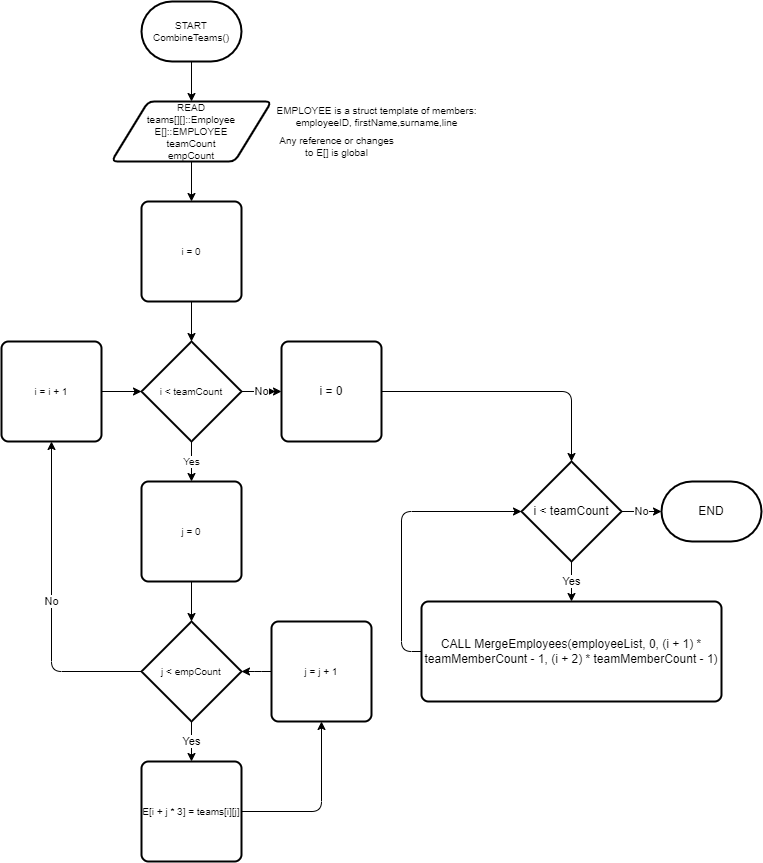

The diagram above was exported from draw.io. Its source (the exported page's mxGraphModel, read from the mxfile embedded in the PNG):
<mxGraphModel dx="1185" dy="1898" grid="1" gridSize="10" guides="1" tooltips="1" connect="1" arrows="1" fold="1" page="1" pageScale="1" pageWidth="827" pageHeight="1169" background="none" math="0" shadow="0">
  <root>
    <mxCell id="0" />
    <mxCell id="1" parent="0" />
    <mxCell id="nZi0Vi4gN70rbQZF-AJc-25" style="edgeStyle=orthogonalEdgeStyle;rounded=1;orthogonalLoop=1;jettySize=auto;html=1;" parent="1" source="nZi0Vi4gN70rbQZF-AJc-1" target="nZi0Vi4gN70rbQZF-AJc-2" edge="1">
      <mxGeometry relative="1" as="geometry" />
    </mxCell>
    <mxCell id="nZi0Vi4gN70rbQZF-AJc-1" value="START&lt;br&gt;CombineTeams()" style="strokeWidth=2;html=1;shape=mxgraph.flowchart.terminator;whiteSpace=wrap;fontSize=10;rounded=1;" parent="1" vertex="1">
      <mxGeometry x="190" y="-1120" width="100" height="60" as="geometry" />
    </mxCell>
    <mxCell id="nZi0Vi4gN70rbQZF-AJc-27" style="edgeStyle=orthogonalEdgeStyle;rounded=1;orthogonalLoop=1;jettySize=auto;html=1;entryX=0.5;entryY=0;entryDx=0;entryDy=0;" parent="1" source="nZi0Vi4gN70rbQZF-AJc-2" target="nZi0Vi4gN70rbQZF-AJc-8" edge="1">
      <mxGeometry relative="1" as="geometry" />
    </mxCell>
    <mxCell id="nZi0Vi4gN70rbQZF-AJc-2" value="READ&lt;br&gt;teams[][]::Employee&lt;br&gt;E[]::EMPLOYEE&lt;br&gt;teamCount&lt;br&gt;empCount" style="shape=parallelogram;html=1;strokeWidth=2;perimeter=parallelogramPerimeter;whiteSpace=wrap;rounded=1;arcSize=12;size=0.23;fontSize=10;" parent="1" vertex="1">
      <mxGeometry x="160" y="-1020" width="160" height="60" as="geometry" />
    </mxCell>
    <mxCell id="nZi0Vi4gN70rbQZF-AJc-3" value="Yes" style="edgeStyle=orthogonalEdgeStyle;rounded=1;orthogonalLoop=1;jettySize=auto;html=1;entryX=0.5;entryY=0;entryDx=0;entryDy=0;fontSize=10;" parent="1" source="nZi0Vi4gN70rbQZF-AJc-4" target="nZi0Vi4gN70rbQZF-AJc-10" edge="1">
      <mxGeometry relative="1" as="geometry" />
    </mxCell>
    <mxCell id="nZi0Vi4gN70rbQZF-AJc-29" value="" style="edgeStyle=orthogonalEdgeStyle;rounded=1;orthogonalLoop=1;jettySize=auto;html=1;" parent="1" source="nZi0Vi4gN70rbQZF-AJc-4" edge="1">
      <mxGeometry relative="1" as="geometry">
        <mxPoint x="324" y="-730" as="targetPoint" />
      </mxGeometry>
    </mxCell>
    <mxCell id="nZi0Vi4gN70rbQZF-AJc-4" value="i &amp;lt; teamCount" style="strokeWidth=2;html=1;shape=mxgraph.flowchart.decision;whiteSpace=wrap;fontSize=10;rounded=1;" parent="1" vertex="1">
      <mxGeometry x="190" y="-780" width="100" height="100" as="geometry" />
    </mxCell>
    <mxCell id="nZi0Vi4gN70rbQZF-AJc-18" value="Yes" style="edgeStyle=orthogonalEdgeStyle;rounded=1;orthogonalLoop=1;jettySize=auto;html=1;entryX=0.5;entryY=0;entryDx=0;entryDy=0;" parent="1" source="nZi0Vi4gN70rbQZF-AJc-6" target="nZi0Vi4gN70rbQZF-AJc-11" edge="1">
      <mxGeometry relative="1" as="geometry" />
    </mxCell>
    <mxCell id="3-FCvKoS_HzwMqGT_wc9-5" value="No" style="edgeStyle=orthogonalEdgeStyle;rounded=1;orthogonalLoop=1;jettySize=auto;html=1;entryX=0.5;entryY=1;entryDx=0;entryDy=0;" edge="1" parent="1" source="nZi0Vi4gN70rbQZF-AJc-6" target="nZi0Vi4gN70rbQZF-AJc-15">
      <mxGeometry relative="1" as="geometry" />
    </mxCell>
    <mxCell id="nZi0Vi4gN70rbQZF-AJc-6" value="j &amp;lt; empCount" style="strokeWidth=2;html=1;shape=mxgraph.flowchart.decision;whiteSpace=wrap;fontSize=10;rounded=1;" parent="1" vertex="1">
      <mxGeometry x="190" y="-500" width="100" height="100" as="geometry" />
    </mxCell>
    <mxCell id="nZi0Vi4gN70rbQZF-AJc-7" style="edgeStyle=orthogonalEdgeStyle;rounded=1;orthogonalLoop=1;jettySize=auto;html=1;entryX=0.5;entryY=0;entryDx=0;entryDy=0;entryPerimeter=0;fontSize=10;" parent="1" source="nZi0Vi4gN70rbQZF-AJc-8" target="nZi0Vi4gN70rbQZF-AJc-4" edge="1">
      <mxGeometry relative="1" as="geometry" />
    </mxCell>
    <mxCell id="nZi0Vi4gN70rbQZF-AJc-24" value="No" style="edgeStyle=orthogonalEdgeStyle;rounded=1;orthogonalLoop=1;jettySize=auto;html=1;entryX=0;entryY=0.5;entryDx=0;entryDy=0;exitX=1;exitY=0.5;exitDx=0;exitDy=0;exitPerimeter=0;" parent="1" source="nZi0Vi4gN70rbQZF-AJc-4" target="3" edge="1">
      <mxGeometry relative="1" as="geometry">
        <mxPoint x="324" y="-730" as="targetPoint" />
      </mxGeometry>
    </mxCell>
    <mxCell id="nZi0Vi4gN70rbQZF-AJc-8" value="i = 0" style="rounded=1;whiteSpace=wrap;html=1;absoluteArcSize=1;arcSize=14;strokeWidth=2;fontSize=10;direction=east;" parent="1" vertex="1">
      <mxGeometry x="190" y="-920" width="100" height="100" as="geometry" />
    </mxCell>
    <mxCell id="nZi0Vi4gN70rbQZF-AJc-9" style="edgeStyle=orthogonalEdgeStyle;rounded=1;orthogonalLoop=1;jettySize=auto;html=1;entryX=0.5;entryY=0;entryDx=0;entryDy=0;entryPerimeter=0;" parent="1" source="nZi0Vi4gN70rbQZF-AJc-10" target="nZi0Vi4gN70rbQZF-AJc-6" edge="1">
      <mxGeometry relative="1" as="geometry" />
    </mxCell>
    <mxCell id="nZi0Vi4gN70rbQZF-AJc-10" value="j = 0" style="rounded=1;whiteSpace=wrap;html=1;absoluteArcSize=1;arcSize=14;strokeWidth=2;fontSize=10;" parent="1" vertex="1">
      <mxGeometry x="190" y="-640" width="100" height="100" as="geometry" />
    </mxCell>
    <mxCell id="3-FCvKoS_HzwMqGT_wc9-6" style="edgeStyle=orthogonalEdgeStyle;rounded=1;orthogonalLoop=1;jettySize=auto;html=1;entryX=0.5;entryY=1;entryDx=0;entryDy=0;" edge="1" parent="1" source="nZi0Vi4gN70rbQZF-AJc-11" target="nZi0Vi4gN70rbQZF-AJc-13">
      <mxGeometry relative="1" as="geometry" />
    </mxCell>
    <mxCell id="nZi0Vi4gN70rbQZF-AJc-11" value="E[i + j * 3] = teams[i][j]" style="rounded=1;whiteSpace=wrap;html=1;absoluteArcSize=1;arcSize=14;strokeWidth=2;fontSize=10;" parent="1" vertex="1">
      <mxGeometry x="190" y="-360" width="100" height="100" as="geometry" />
    </mxCell>
    <mxCell id="nZi0Vi4gN70rbQZF-AJc-12" style="edgeStyle=orthogonalEdgeStyle;rounded=1;orthogonalLoop=1;jettySize=auto;html=1;entryX=1;entryY=0.5;entryDx=0;entryDy=0;entryPerimeter=0;" parent="1" source="nZi0Vi4gN70rbQZF-AJc-13" target="nZi0Vi4gN70rbQZF-AJc-6" edge="1">
      <mxGeometry relative="1" as="geometry" />
    </mxCell>
    <mxCell id="nZi0Vi4gN70rbQZF-AJc-13" value="j = j + 1" style="rounded=1;whiteSpace=wrap;html=1;absoluteArcSize=1;arcSize=14;strokeWidth=2;fontSize=10;" parent="1" vertex="1">
      <mxGeometry x="320" y="-500" width="100" height="100" as="geometry" />
    </mxCell>
    <mxCell id="nZi0Vi4gN70rbQZF-AJc-14" style="edgeStyle=orthogonalEdgeStyle;rounded=1;orthogonalLoop=1;jettySize=auto;html=1;entryX=0;entryY=0.5;entryDx=0;entryDy=0;entryPerimeter=0;" parent="1" source="nZi0Vi4gN70rbQZF-AJc-15" target="nZi0Vi4gN70rbQZF-AJc-4" edge="1">
      <mxGeometry relative="1" as="geometry" />
    </mxCell>
    <mxCell id="nZi0Vi4gN70rbQZF-AJc-15" value="i = i + 1" style="rounded=1;whiteSpace=wrap;html=1;absoluteArcSize=1;arcSize=14;strokeWidth=2;fontSize=10;direction=east;" parent="1" vertex="1">
      <mxGeometry x="50" y="-780" width="100" height="100" as="geometry" />
    </mxCell>
    <mxCell id="nZi0Vi4gN70rbQZF-AJc-16" value="Any reference or changes&lt;br&gt;to E[] is global" style="text;html=1;align=center;verticalAlign=middle;resizable=0;points=[];autosize=1;strokeColor=none;fillColor=none;fontSize=10;rounded=1;" parent="1" vertex="1">
      <mxGeometry x="320" y="-990" width="130" height="30" as="geometry" />
    </mxCell>
    <mxCell id="nZi0Vi4gN70rbQZF-AJc-17" value="EMPLOYEE is a struct template of members:&lt;br&gt;employeeID, firstName,surname,line" style="text;html=1;align=center;verticalAlign=middle;resizable=0;points=[];autosize=1;strokeColor=none;fillColor=none;fontSize=10;rounded=1;" parent="1" vertex="1">
      <mxGeometry x="315" y="-1020" width="220" height="30" as="geometry" />
    </mxCell>
    <mxCell id="3-FCvKoS_HzwMqGT_wc9-7" style="edgeStyle=orthogonalEdgeStyle;rounded=1;orthogonalLoop=1;jettySize=auto;html=1;entryX=0.5;entryY=0;entryDx=0;entryDy=0;entryPerimeter=0;" edge="1" parent="1" source="3" target="5">
      <mxGeometry relative="1" as="geometry" />
    </mxCell>
    <mxCell id="3" value="i = 0" style="rounded=1;whiteSpace=wrap;html=1;absoluteArcSize=1;arcSize=14;strokeWidth=2;" parent="1" vertex="1">
      <mxGeometry x="330" y="-780" width="100" height="100" as="geometry" />
    </mxCell>
    <mxCell id="3-FCvKoS_HzwMqGT_wc9-10" value="Yes" style="edgeStyle=orthogonalEdgeStyle;rounded=1;orthogonalLoop=1;jettySize=auto;html=1;entryX=0.5;entryY=0;entryDx=0;entryDy=0;" edge="1" parent="1" source="5" target="3-FCvKoS_HzwMqGT_wc9-9">
      <mxGeometry relative="1" as="geometry" />
    </mxCell>
    <mxCell id="3-FCvKoS_HzwMqGT_wc9-15" value="No" style="edgeStyle=orthogonalEdgeStyle;rounded=1;orthogonalLoop=1;jettySize=auto;html=1;entryX=0;entryY=0.5;entryDx=0;entryDy=0;entryPerimeter=0;" edge="1" parent="1" source="5" target="3-FCvKoS_HzwMqGT_wc9-14">
      <mxGeometry relative="1" as="geometry" />
    </mxCell>
    <mxCell id="5" value="i &amp;lt; teamCount" style="strokeWidth=2;html=1;shape=mxgraph.flowchart.decision;whiteSpace=wrap;rounded=1;" parent="1" vertex="1">
      <mxGeometry x="570" y="-660" width="100" height="100" as="geometry" />
    </mxCell>
    <mxCell id="3-FCvKoS_HzwMqGT_wc9-12" style="edgeStyle=orthogonalEdgeStyle;rounded=1;orthogonalLoop=1;jettySize=auto;html=1;entryX=0;entryY=0.5;entryDx=0;entryDy=0;entryPerimeter=0;" edge="1" parent="1" source="3-FCvKoS_HzwMqGT_wc9-9" target="5">
      <mxGeometry relative="1" as="geometry">
        <mxPoint x="540" y="-610" as="targetPoint" />
        <Array as="points">
          <mxPoint x="450" y="-470" />
          <mxPoint x="450" y="-610" />
        </Array>
      </mxGeometry>
    </mxCell>
    <mxCell id="3-FCvKoS_HzwMqGT_wc9-9" value="CALL MergeEmployees(employeeList, 0, (i + 1) * teamMemberCount - 1, (i + 2) * teamMemberCount - 1)" style="rounded=1;whiteSpace=wrap;html=1;absoluteArcSize=1;arcSize=14;strokeWidth=2;" vertex="1" parent="1">
      <mxGeometry x="470" y="-520" width="300" height="100" as="geometry" />
    </mxCell>
    <mxCell id="3-FCvKoS_HzwMqGT_wc9-14" value="END" style="strokeWidth=2;html=1;shape=mxgraph.flowchart.terminator;whiteSpace=wrap;rounded=1;" vertex="1" parent="1">
      <mxGeometry x="710" y="-640" width="100" height="60" as="geometry" />
    </mxCell>
  </root>
</mxGraphModel>